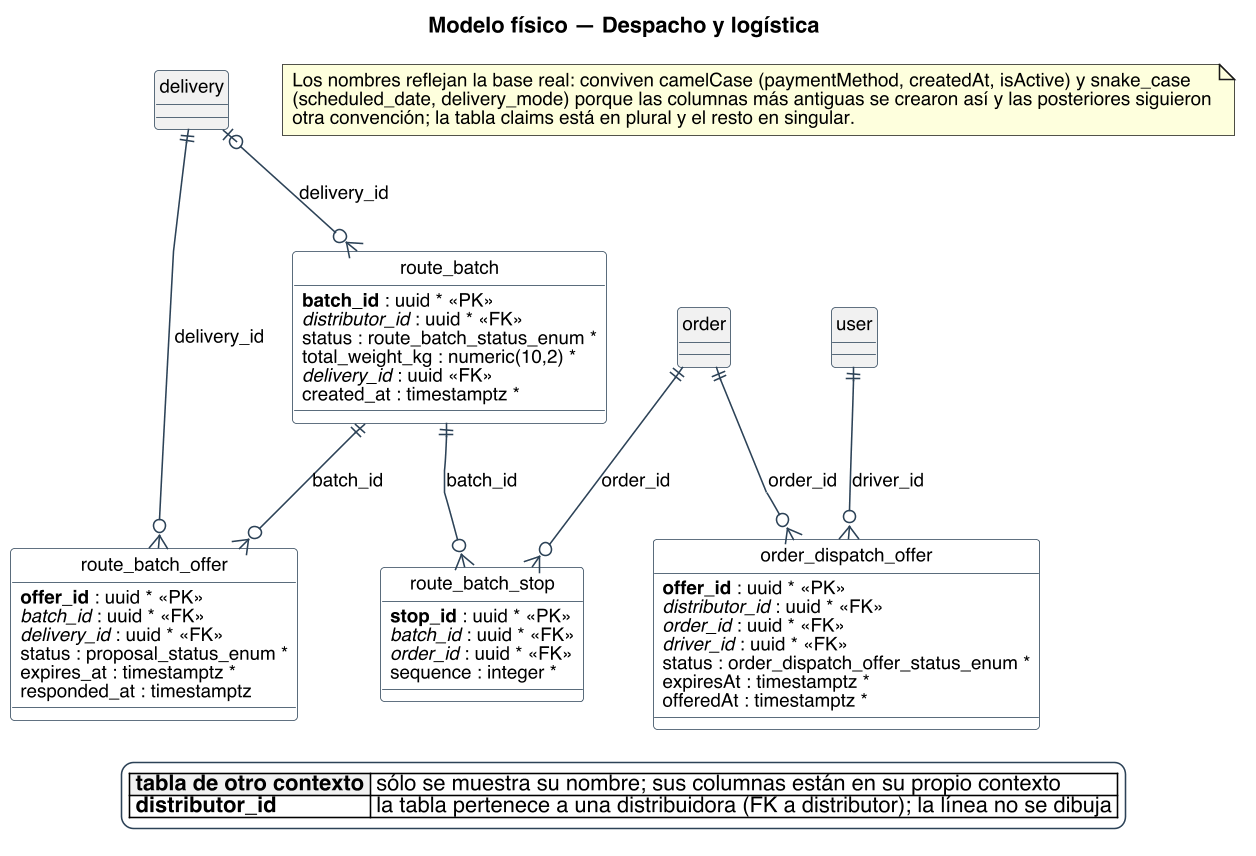

The diagram above was rendered by PlantUML. Its source (embedded in the PNG):
@startuml
title Modelo físico — Despacho y logística
skinparam backgroundColor #FFFFFF
skinparam shadowing false
skinparam defaultFontName Helvetica
skinparam defaultFontSize 12
skinparam dpi 150
skinparam class {
  BorderColor #2C4257
  BackgroundColor #FFFFFF
  ArrowColor #2C4257
  FontSize 12
}
skinparam entity<<ajena>> {
  BackgroundColor #F1F1F1
  BorderColor #8A97A3
  FontColor #55616C
}
skinparam class<<propuesto>> {
  BorderColor #1F5E8C
  BackgroundColor #E4EDF4
}
skinparam entity<<propuesto>> {
  BorderColor #1F5E8C
  BackgroundColor #E4EDF4
}
skinparam legendBackgroundColor #FFFFFF
skinparam legendBorderColor #2C4257

hide circle
skinparam linetype polyline

entity "route_batch" as e_route_batch {
  {field} **batch_id** : uuid * <<PK>>
  {field} //distributor_id// : uuid * <<FK>>
  {field} status : route_batch_status_enum *
  {field} total_weight_kg : numeric(10,2) *
  {field} //delivery_id// : uuid <<FK>>
  {field} created_at : timestamptz *
}
entity "order_dispatch_offer" as e_order_dispatch_offer {
  {field} **offer_id** : uuid * <<PK>>
  {field} //distributor_id// : uuid * <<FK>>
  {field} //order_id// : uuid * <<FK>>
  {field} //driver_id// : uuid * <<FK>>
  {field} status : order_dispatch_offer_status_enum *
  {field} expiresAt : timestamptz *
  {field} offeredAt : timestamptz *
}
entity "route_batch_offer" as e_route_batch_offer {
  {field} **offer_id** : uuid * <<PK>>
  {field} //batch_id// : uuid * <<FK>>
  {field} //delivery_id// : uuid * <<FK>>
  {field} status : proposal_status_enum *
  {field} expires_at : timestamptz *
  {field} responded_at : timestamptz
}
entity "route_batch_stop" as e_route_batch_stop {
  {field} **stop_id** : uuid * <<PK>>
  {field} //batch_id// : uuid * <<FK>>
  {field} //order_id// : uuid * <<FK>>
  {field} sequence : integer *
}
entity "delivery" as e_delivery #F1F1F1 {
}
entity "user" as e_user #F1F1F1 {
}
entity "order" as e_order #F1F1F1 {
}

e_delivery |o--o{ e_route_batch : delivery_id
e_user ||--o{ e_order_dispatch_offer : driver_id
e_order ||--o{ e_order_dispatch_offer : order_id
e_route_batch ||--o{ e_route_batch_offer : batch_id
e_delivery ||--o{ e_route_batch_offer : delivery_id
e_route_batch ||--o{ e_route_batch_stop : batch_id
e_order ||--o{ e_route_batch_stop : order_id

legend bottom
|<#F1F1F1> **tabla de otro contexto** | sólo se muestra su nombre; sus columnas están en su propio contexto |
|<#FFFFFF> **distributor_id** | la tabla pertenece a una distribuidora (FK a distributor); la línea no se dibuja |
endlegend
note as N
  Los nombres reflejan la base real: conviven camelCase (paymentMethod, createdAt, isActive) y snake_case
  (scheduled_date, delivery_mode) porque las columnas más antiguas se crearon así y las posteriores siguieron
  otra convención; la tabla claims está en plural y el resto en singular.
end note
@enduml